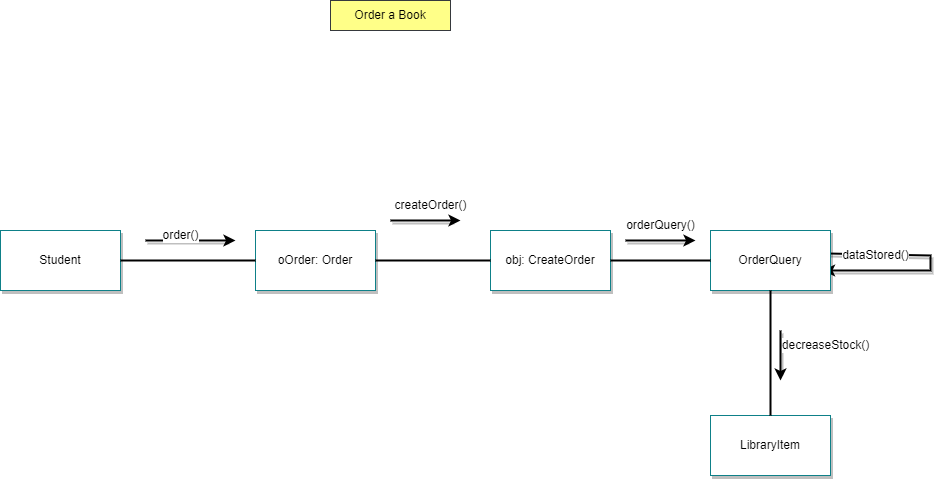

The diagram above was exported from draw.io. Its source (the exported page's mxGraphModel, read from the mxfile embedded in the PNG):
<mxGraphModel dx="880" dy="484" grid="1" gridSize="10" guides="1" tooltips="1" connect="1" arrows="1" fold="1" page="1" pageScale="1" pageWidth="850" pageHeight="1100" math="0" shadow="0">
  <root>
    <mxCell id="0" />
    <mxCell id="1" parent="0" />
    <mxCell id="8FV2dluMbI49noJ8_tvN-1" value="&lt;font color=&quot;#000000&quot;&gt;Student&lt;/font&gt;" style="rounded=0;whiteSpace=wrap;html=1;fillColor=#FFFFFF;strokeColor=#0e8088;shadow=1;" parent="1" vertex="1">
      <mxGeometry x="20" y="250" width="120" height="60" as="geometry" />
    </mxCell>
    <mxCell id="8FV2dluMbI49noJ8_tvN-3" value="&lt;font color=&quot;#000000&quot;&gt;oOrder: Order&lt;/font&gt;" style="rounded=0;whiteSpace=wrap;html=1;fillColor=#FFFFFF;strokeColor=#0e8088;shadow=1;" parent="1" vertex="1">
      <mxGeometry x="275" y="250" width="120" height="60" as="geometry" />
    </mxCell>
    <mxCell id="8FV2dluMbI49noJ8_tvN-4" value="&lt;font color=&quot;#000000&quot;&gt;obj: CreateOrder&lt;/font&gt;" style="rounded=0;whiteSpace=wrap;html=1;fillColor=#FFFFFF;strokeColor=#0e8088;shadow=1;" parent="1" vertex="1">
      <mxGeometry x="510" y="250" width="120" height="60" as="geometry" />
    </mxCell>
    <mxCell id="8FV2dluMbI49noJ8_tvN-6" value="" style="endArrow=none;html=1;rounded=0;strokeColor=#000000;strokeWidth=2;" parent="1" source="8FV2dluMbI49noJ8_tvN-1" target="8FV2dluMbI49noJ8_tvN-3" edge="1">
      <mxGeometry width="50" height="50" relative="1" as="geometry">
        <mxPoint x="400" y="390" as="sourcePoint" />
        <mxPoint x="450" y="340" as="targetPoint" />
      </mxGeometry>
    </mxCell>
    <mxCell id="8FV2dluMbI49noJ8_tvN-8" value="" style="endArrow=none;html=1;rounded=0;strokeColor=#000000;strokeWidth=2;" parent="1" source="8FV2dluMbI49noJ8_tvN-3" target="8FV2dluMbI49noJ8_tvN-4" edge="1">
      <mxGeometry width="50" height="50" relative="1" as="geometry">
        <mxPoint x="480" y="279.5" as="sourcePoint" />
        <mxPoint x="640" y="279.5" as="targetPoint" />
      </mxGeometry>
    </mxCell>
    <mxCell id="8FV2dluMbI49noJ8_tvN-29" value="" style="endArrow=classic;html=1;rounded=0;strokeColor=#000000;shadow=1;strokeWidth=2;" parent="1" edge="1">
      <mxGeometry width="50" height="50" relative="1" as="geometry">
        <mxPoint x="165" y="260" as="sourcePoint" />
        <mxPoint x="255" y="260" as="targetPoint" />
      </mxGeometry>
    </mxCell>
    <mxCell id="8FV2dluMbI49noJ8_tvN-31" value="&lt;font color=&quot;#000000&quot;&gt;orderQuery()&lt;/font&gt;" style="text;html=1;align=center;verticalAlign=middle;resizable=0;points=[];autosize=1;strokeColor=none;fillColor=none;labelBackgroundColor=#FFFFFF;" parent="1" vertex="1">
      <mxGeometry x="635" y="230" width="90" height="30" as="geometry" />
    </mxCell>
    <mxCell id="8FV2dluMbI49noJ8_tvN-32" value="" style="endArrow=classic;html=1;rounded=0;strokeColor=#000000;shadow=1;strokeWidth=2;" parent="1" edge="1">
      <mxGeometry width="50" height="50" relative="1" as="geometry">
        <mxPoint x="800" y="350" as="sourcePoint" />
        <mxPoint x="800" y="400" as="targetPoint" />
      </mxGeometry>
    </mxCell>
    <mxCell id="8FV2dluMbI49noJ8_tvN-34" value="" style="endArrow=classic;html=1;rounded=0;strokeColor=#000000;shadow=1;strokeWidth=2;exitX=-0.033;exitY=0.433;exitDx=0;exitDy=0;exitPerimeter=0;" parent="1" edge="1" source="8FV2dluMbI49noJ8_tvN-33">
      <mxGeometry width="50" height="50" relative="1" as="geometry">
        <mxPoint x="990" y="230" as="sourcePoint" />
        <mxPoint x="842.5" y="290" as="targetPoint" />
        <Array as="points">
          <mxPoint x="950" y="275" />
          <mxPoint x="950" y="290" />
          <mxPoint x="930" y="290" />
        </Array>
      </mxGeometry>
    </mxCell>
    <mxCell id="8FV2dluMbI49noJ8_tvN-35" value="&lt;font style=&quot;&quot; color=&quot;#000000&quot;&gt;Order a Book&lt;/font&gt;" style="rounded=0;whiteSpace=wrap;html=1;fillColor=#ffff88;strokeColor=#36393d;" parent="1" vertex="1">
      <mxGeometry x="350" y="20" width="120" height="30" as="geometry" />
    </mxCell>
    <mxCell id="8FV2dluMbI49noJ8_tvN-36" value="&lt;font color=&quot;#000000&quot;&gt;OrderQuery&lt;/font&gt;" style="rounded=0;whiteSpace=wrap;html=1;fillColor=#FFFFFF;strokeColor=#0e8088;shadow=1;" parent="1" vertex="1">
      <mxGeometry x="730" y="250" width="120" height="60" as="geometry" />
    </mxCell>
    <mxCell id="8FV2dluMbI49noJ8_tvN-37" value="" style="endArrow=none;html=1;rounded=0;strokeColor=#000000;strokeWidth=2;" parent="1" source="8FV2dluMbI49noJ8_tvN-36" target="8FV2dluMbI49noJ8_tvN-4" edge="1">
      <mxGeometry width="50" height="50" relative="1" as="geometry">
        <mxPoint x="490" y="290" as="sourcePoint" />
        <mxPoint x="670" y="290" as="targetPoint" />
      </mxGeometry>
    </mxCell>
    <mxCell id="8FV2dluMbI49noJ8_tvN-40" value="" style="endArrow=classic;html=1;rounded=0;strokeColor=#000000;shadow=1;strokeWidth=2;" parent="1" edge="1">
      <mxGeometry width="50" height="50" relative="1" as="geometry">
        <mxPoint x="410" y="240" as="sourcePoint" />
        <mxPoint x="480" y="240" as="targetPoint" />
      </mxGeometry>
    </mxCell>
    <mxCell id="8FV2dluMbI49noJ8_tvN-39" value="&lt;font color=&quot;#000000&quot;&gt;createOrder()&lt;/font&gt;&lt;font color=&quot;#000000&quot;&gt;&lt;br&gt;&lt;/font&gt;" style="text;html=1;align=center;verticalAlign=middle;resizable=0;points=[];autosize=1;strokeColor=none;fillColor=none;labelBackgroundColor=#FFFFFF;" parent="1" vertex="1">
      <mxGeometry x="400" y="210" width="100" height="30" as="geometry" />
    </mxCell>
    <mxCell id="8FV2dluMbI49noJ8_tvN-16" value="&lt;font color=&quot;#000000&quot;&gt;order()&lt;br&gt;&lt;/font&gt;" style="text;html=1;align=center;verticalAlign=middle;resizable=0;points=[];autosize=1;strokeColor=none;fillColor=none;labelBackgroundColor=#FFFFFF;" parent="1" vertex="1">
      <mxGeometry x="170" y="240" width="60" height="30" as="geometry" />
    </mxCell>
    <mxCell id="czUfWZtel8dSQXR2gf03-1" value="&lt;font color=&quot;#000000&quot;&gt;LibraryItem&lt;/font&gt;" style="rounded=0;whiteSpace=wrap;html=1;fillColor=#FFFFFF;strokeColor=#0e8088;shadow=1;" parent="1" vertex="1">
      <mxGeometry x="730" y="435" width="120" height="60" as="geometry" />
    </mxCell>
    <mxCell id="czUfWZtel8dSQXR2gf03-3" value="" style="endArrow=classic;html=1;rounded=0;strokeColor=#000000;shadow=1;strokeWidth=2;" parent="1" edge="1">
      <mxGeometry width="50" height="50" relative="1" as="geometry">
        <mxPoint x="645" y="260" as="sourcePoint" />
        <mxPoint x="715" y="260" as="targetPoint" />
      </mxGeometry>
    </mxCell>
    <mxCell id="czUfWZtel8dSQXR2gf03-5" value="" style="endArrow=none;html=1;rounded=0;strokeColor=#000000;strokeWidth=2;" parent="1" source="8FV2dluMbI49noJ8_tvN-36" target="czUfWZtel8dSQXR2gf03-1" edge="1">
      <mxGeometry width="50" height="50" relative="1" as="geometry">
        <mxPoint x="740" y="290" as="sourcePoint" />
        <mxPoint x="640" y="290" as="targetPoint" />
      </mxGeometry>
    </mxCell>
    <mxCell id="czUfWZtel8dSQXR2gf03-6" value="&lt;font color=&quot;#000000&quot;&gt;decreaseStock()&lt;/font&gt;" style="text;html=1;align=center;verticalAlign=middle;resizable=0;points=[];autosize=1;strokeColor=none;fillColor=none;labelBackgroundColor=#FFFFFF;" parent="1" vertex="1">
      <mxGeometry x="790" y="350" width="110" height="30" as="geometry" />
    </mxCell>
    <mxCell id="8FV2dluMbI49noJ8_tvN-33" value="&lt;font color=&quot;#000000&quot;&gt;dataStored()&lt;/font&gt;" style="text;html=1;align=center;verticalAlign=middle;resizable=0;points=[];autosize=1;strokeColor=none;fillColor=none;labelBackgroundColor=#FFFFFF;" parent="1" vertex="1">
      <mxGeometry x="850" y="260" width="90" height="30" as="geometry" />
    </mxCell>
  </root>
</mxGraphModel>